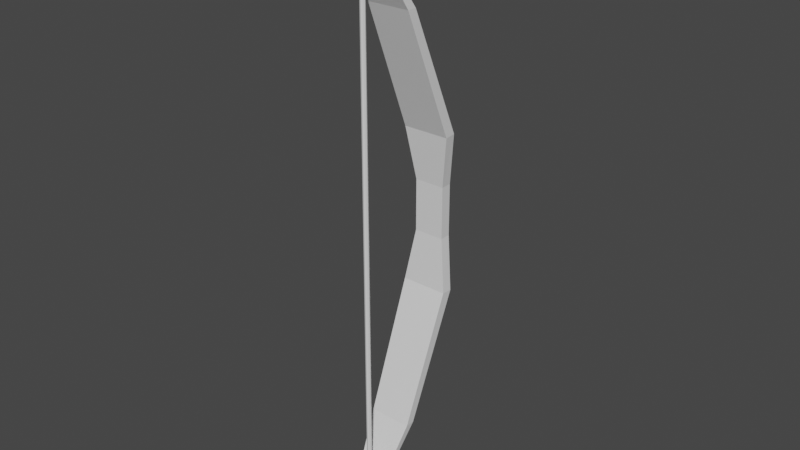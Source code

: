 # Source: FantasyLongbow.blend  (saved by Blender 3.6.11; exported with 4.5.12 LTS)
import bpy
from mathutils import Matrix  # noqa: F401  (used for matrix-valued properties, if any)

bpy.ops.wm.read_factory_settings(use_empty=True)
scene = bpy.context.scene
scene.name = 'Scene'

# ---- collections
col_collection = bpy.data.collections.new('Collection'); scene.collection.children.link(col_collection)

# ---- materials (node trees are filled in below, after node groups)
mat_material = bpy.data.materials.new('Material')
mat_material.alpha_threshold = 0.0
mat_material.use_transparent_shadow = False
mat_material.roughness = 0.5
mat_material.line_color = (0.0, 0.0, 0.0, 1.0)

# ---- material node trees
mat_material.use_nodes = True; mat_material.node_tree.nodes.clear()
_N = mat_material.node_tree.nodes; _L = mat_material.node_tree.links
n0 = _N.new('ShaderNodeOutputMaterial'); n0.name = 'Material Output'; n0.location = (300, 300)
n1 = _N.new('ShaderNodeBsdfPrincipled'); n1.name = 'Principled BSDF'; n1.location = (10, 300)
n1.distribution = 'GGX'
n1.subsurface_method = 'RANDOM_WALK_SKIN'
n1.inputs[3].default_value = 1.45
n1.inputs[27].default_value = (0.0, 0.0, 0.0, 1.0)
n1.inputs[28].default_value = 1.0
_L.new(n1.outputs[0], n0.inputs[0])
n0.is_active_output = True

# ---- world
world_world = bpy.data.worlds.new('World'); scene.world = world_world
world_world.use_nodes = True; world_world.node_tree.nodes.clear()
_N = world_world.node_tree.nodes; _L = world_world.node_tree.links
n0 = _N.new('ShaderNodeOutputWorld'); n0.name = 'World Output'; n0.location = (300, 300)
n1 = _N.new('ShaderNodeBackground'); n1.name = 'Background'; n1.location = (10, 300)
n1.inputs[0].default_value = (0.05088, 0.05088, 0.05088, 1.0)
_L.new(n1.outputs[0], n0.inputs[0])
n0.is_active_output = True
world_world.color = (0.05088, 0.05088, 0.05088)
world_world.use_sun_shadow = False
world_world.sun_shadow_jitter_overblur = 0.0

# ---- meshes
me_cube = bpy.data.meshes.new('Cube')
me_cube.from_pydata([(0.1003, -0.7595, 2.247), (0.1003, -0.7595, -2.247), (0.1003, -0.7151, 2.247), (0.1003, -0.7151, -2.247), (-0.1003, -0.7595, 2.247), (-0.1003, -0.7595, -2.247), (-0.1003, -0.7151, 2.247), (-0.1003, -0.7151, -2.247), (0.1157, -0.6658, 1.851), (0.1584, -0.4798, 1.522), (0.1736, -0.1017, 0.5865), (0.1736, -0.1017, -0.5865), (0.1584, -0.4798, -1.522), (0.1157, -0.6658, -1.851), (-0.1157, -0.6172, -1.851), (-0.1584, -0.4097, -1.522), (-0.1732, -0.02054, -0.5928), (-0.1732, -0.02054, 0.5928), (-0.1584, -0.4097, 1.522), (-0.1157, -0.6172, 1.851), (0.1157, -0.6172, 1.851), (0.1584, -0.4097, 1.522), (0.1732, -0.02054, 0.5928), (0.1732, -0.02054, -0.5928), (0.1584, -0.4097, -1.522), (0.1157, -0.6172, -1.851), (-0.1157, -0.6658, 1.851), (-0.1584, -0.4798, 1.522), (-0.1736, -0.1017, 0.5865), (-0.1736, -0.1017, -0.5865), (-0.1584, -0.4798, -1.522), (-0.1157, -0.6658, -1.851), (0.1128, -0.05477, 0.1955), (0.1128, -0.05477, -0.1955), (-0.1128, 0.02636, -0.1955), (-0.1128, 0.02636, 0.1955), (0.1128, 0.02636, 0.1955), (0.1128, 0.02636, -0.1955), (-0.1128, -0.05477, 0.1955), (-0.1128, -0.05477, -0.1955), (6.957e-09, -0.7259, -2.108), (6.957e-09, -0.7259, 2.108), (-0.01306, -0.7205, -2.108), (-0.01306, -0.7205, 2.108), (-0.01847, -0.7074, -2.108), (-0.01847, -0.7074, 2.108), (-0.01306, -0.6944, -2.108), (-0.01306, -0.6944, 2.108), (6.957e-09, -0.689, -2.108), (6.957e-09, -0.689, 2.108), (0.01306, -0.6944, -2.108), (0.01306, -0.6944, 2.108), (0.01847, -0.7074, -2.108), (0.01847, -0.7074, 2.108), (0.01306, -0.7205, -2.108), (0.01306, -0.7205, 2.108)], [], [(0, 2, 6, 4), (20, 19, 6, 2), (19, 26, 4, 6), (5, 7, 3, 1), (8, 20, 2, 0), (26, 8, 0, 4), (5, 1, 13, 31), (31, 13, 12, 30), (30, 12, 11, 29), (38, 32, 10, 28), (28, 10, 9, 27), (27, 9, 8, 26), (1, 3, 25, 13), (13, 25, 24, 12), (12, 24, 23, 11), (32, 36, 22, 10), (10, 22, 21, 9), (9, 21, 20, 8), (7, 5, 31, 14), (14, 31, 30, 15), (15, 30, 29, 16), (35, 38, 28, 17), (17, 28, 27, 18), (18, 27, 26, 19), (3, 7, 14, 25), (25, 14, 15, 24), (24, 15, 16, 23), (36, 35, 17, 22), (22, 17, 18, 21), (21, 18, 19, 20), (23, 16, 34, 37), (37, 34, 35, 36), (16, 29, 39, 34), (34, 39, 38, 35), (11, 23, 37, 33), (33, 37, 36, 32), (29, 11, 33, 39), (39, 33, 32, 38), (40, 41, 43, 42), (42, 43, 45, 44), (44, 45, 47, 46), (46, 47, 49, 48), (48, 49, 51, 50), (50, 51, 53, 52), (43, 41, 55, 53, 51, 49, 47, 45), (52, 53, 55, 54), (54, 55, 41, 40), (40, 42, 44, 46, 48, 50, 52, 54)])
_uv = me_cube.uv_layers.new(name='UVMap')
_uv.uv.foreach_set('vector', [0.625, 0.5, 0.625, 0.75, 0.875, 0.75, 0.875, 0.5, 0.5893, 0.75, 0.5893, 1.0, 0.625, 1.0, 0.625, 0.75, 0.5893, 0.0, 0.5893, 0.25, 0.625, 0.25, 0.625, 0.0, 0.125, 0.5, 0.125, 0.75, 0.375, 0.75, 0.375, 0.5, 0.5893, 0.5, 0.5893, 0.75, 0.625, 0.75, 0.625, 0.5, 0.5893, 0.25, 0.5893, 0.5, 0.625, 0.5, 0.625, 0.25, 0.375, 0.25, 0.375, 0.5, 0.4107, 0.5, 0.4107, 0.25, 0.4107, 0.25, 0.4107, 0.5, 0.4464, 0.5, 0.4464, 0.25, 0.4464, 0.25, 0.4464, 0.5, 0.4821, 0.5, 0.4821, 0.25, 0.506, 0.25, 0.506, 0.5, 0.5179, 0.5, 0.5179, 0.25, 0.5179, 0.25, 0.5179, 0.5, 0.5536, 0.5, 0.5536, 0.25, 0.5536, 0.25, 0.5536, 0.5, 0.5893, 0.5, 0.5893, 0.25, 0.375, 0.5, 0.375, 0.75, 0.4107, 0.75, 0.4107, 0.5, 0.4107, 0.5, 0.4107, 0.75, 0.4464, 0.75, 0.4464, 0.5, 0.4464, 0.5, 0.4464, 0.75, 0.4821, 0.75, 0.4821, 0.5, 0.506, 0.5, 0.506, 0.75, 0.5179, 0.75, 0.5179, 0.5, 0.5179, 0.5, 0.5179, 0.75, 0.5536, 0.75, 0.5536, 0.5, 0.5536, 0.5, 0.5536, 0.75, 0.5893, 0.75, 0.5893, 0.5, 0.375, 0.0, 0.375, 0.25, 0.4107, 0.25, 0.4107, 0.0, 0.4107, 0.0, 0.4107, 0.25, 0.4464, 0.25, 0.4464, 0.0, 0.4464, 0.0, 0.4464, 0.25, 0.4821, 0.25, 0.4821, 0.0, 0.506, 0.0, 0.506, 0.25, 0.5179, 0.25, 0.5179, 0.0, 0.5179, 0.0, 0.5179, 0.25, 0.5536, 0.25, 0.5536, 0.0, 0.5536, 0.0, 0.5536, 0.25, 0.5893, 0.25, 0.5893, 0.0, 0.375, 0.75, 0.375, 1.0, 0.4107, 1.0, 0.4107, 0.75, 0.4107, 0.75, 0.4107, 1.0, 0.4464, 1.0, 0.4464, 0.75, 0.4464, 0.75, 0.4464, 1.0, 0.4821, 1.0, 0.4821, 0.75, 0.506, 0.75, 0.506, 1.0, 0.5179, 1.0, 0.5179, 0.75, 0.5179, 0.75, 0.5179, 1.0, 0.5536, 1.0, 0.5536, 0.75, 0.5536, 0.75, 0.5536, 1.0, 0.5893, 1.0, 0.5893, 0.75, 0.4821, 0.75, 0.4821, 1.0, 0.494, 1.0, 0.494, 0.75, 0.494, 0.75, 0.494, 1.0, 0.506, 1.0, 0.506, 0.75, 0.4821, 0.0, 0.4821, 0.25, 0.494, 0.25, 0.494, 0.0, 0.494, 0.0, 0.494, 0.25, 0.506, 0.25, 0.506, 0.0, 0.4821, 0.5, 0.4821, 0.75, 0.494, 0.75, 0.494, 0.5, 0.494, 0.5, 0.494, 0.75, 0.506, 0.75, 0.506, 0.5, 0.4821, 0.25, 0.4821, 0.5, 0.494, 0.5, 0.494, 0.25, 0.494, 0.25, 0.494, 0.5, 0.506, 0.5, 0.506, 0.25, 1.0, 0.5, 1.0, 1.0, 0.875, 1.0, 0.875, 0.5, 0.875, 0.5, 0.875, 1.0, 0.75, 1.0, 0.75, 0.5, 0.75, 0.5, 0.75, 1.0, 0.625, 1.0, 0.625, 0.5, 0.625, 0.5, 0.625, 1.0, 0.5, 1.0, 0.5, 0.5, 0.5, 0.5, 0.5, 1.0, 0.375, 1.0, 0.375, 0.5, 0.375, 0.5, 0.375, 1.0, 0.25, 1.0, 0.25, 0.5, 0.4197, 0.4197, 0.25, 0.49, 0.08029, 0.4197, 0.01, 0.25, 0.08029, 0.08029, 0.25, 0.01, 0.4197, 0.08029, 0.49, 0.25, 0.25, 0.5, 0.25, 1.0, 0.125, 1.0, 0.125, 0.5, 0.125, 0.5, 0.125, 1.0, 0.0, 1.0, 0.0, 0.5, 0.75, 0.49, 0.9197, 0.4197, 0.99, 0.25, 0.9197, 0.08029, 0.75, 0.01, 0.5803, 0.08029, 0.51, 0.25, 0.5803, 0.4197])
me_cube.materials.append(mat_material)
me_cube.use_mirror_vertex_groups = False
me_cube.update()

# ---- objects
ob_cube = bpy.data.objects.new('Cube', me_cube)

# ---- transforms, parenting, visibility, modifiers, constraints
ob_cube.location = (0.0, 0.0, 0.0)
ob_cube.lock_rotations_4d = False
ob_cube.empty_display_type = 'ARROWS'
ob_cube.lineart.crease_threshold = 0.0

# ---- collection membership
col_collection.objects.link(ob_cube)

# ---- scene / render settings (as saved in the file)
scene.frame_start = 1; scene.frame_end = 250; scene.frame_set(1)
scene.render.engine = 'BLENDER_EEVEE_NEXT'
scene.cycles.sampling_pattern = 'TABULATED_SOBOL'
scene.view_settings.view_transform = 'Filmic'
bpy.context.view_layer.update()

# ---- added for rendering (the .blend has no active camera and no usable light): camera, sun
cam_auto = bpy.data.cameras.new('AutoCamera')
cam_auto.lens = 50.0
cam_auto.sensor_width = 36.0
cam_auto.clip_end = 1000.0
ob_auto_camera = bpy.data.objects.new('AutoCamera', cam_auto)
scene.collection.objects.link(ob_auto_camera)
ob_auto_camera.location = (4.23388, -5.44721, 3.3871)
ob_auto_camera.rotation_euler = (1.09748, -7.21219e-08, 0.694738)
scene.camera = ob_auto_camera
light_auto_sun = bpy.data.lights.new('AutoSun', 'SUN')
light_auto_sun.energy = 3.0
light_auto_sun.angle = 0.0523599
ob_auto_sun = bpy.data.objects.new('AutoSun', light_auto_sun)
scene.collection.objects.link(ob_auto_sun)
ob_auto_sun.rotation_euler = (0.872665, 0.174533, 0.523599)
bpy.context.view_layer.update()

